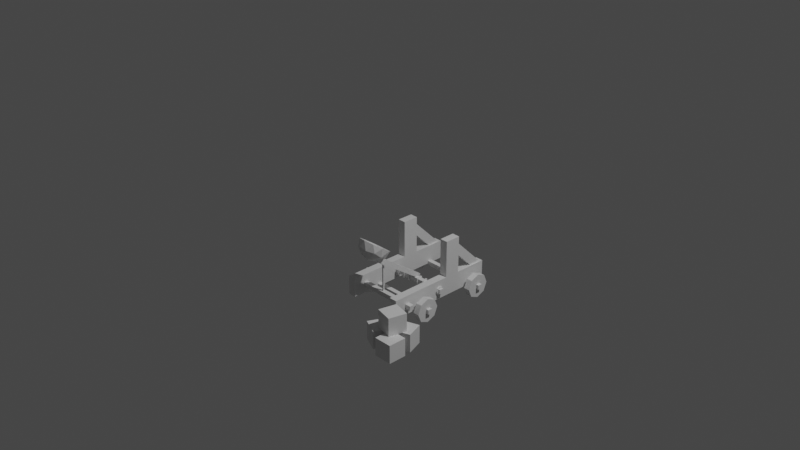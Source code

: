 # Source: SK_Catapult.blend  (saved by Blender 2.90.8; exported with 4.5.12 LTS)
import bpy
from mathutils import Matrix  # noqa: F401  (used for matrix-valued properties, if any)

bpy.ops.wm.read_factory_settings(use_empty=True)
scene = bpy.context.scene
scene.name = 'Scene'

# ---- collections
col_collection = bpy.data.collections.new('Collection'); scene.collection.children.link(col_collection)

# ---- materials (node trees are filled in below, after node groups)
mat_material = bpy.data.materials.new('Material')
mat_material.alpha_threshold = 0.0
mat_material.use_transparent_shadow = False
mat_material.line_color = (0.0, 0.0, 0.0, 1.0)

# ---- material node trees
mat_material.use_nodes = True; mat_material.node_tree.nodes.clear()
_N = mat_material.node_tree.nodes; _L = mat_material.node_tree.links
n0 = _N.new('ShaderNodeOutputMaterial'); n0.name = 'Material Output'; n0.location = (300, 300)
n1 = _N.new('ShaderNodeBsdfPrincipled'); n1.name = 'Principled BSDF'; n1.location = (10, 300)
n1.distribution = 'GGX'
n1.subsurface_method = 'BURLEY'
n1.inputs[2].default_value = 0.4
n1.inputs[3].default_value = 1.45
n1.inputs[27].default_value = (0.0, 0.0, 0.0, 1.0)
n1.inputs[28].default_value = 1.0
_L.new(n1.outputs[0], n0.inputs[0])
n0.is_active_output = True

# ---- world
world_world = bpy.data.worlds.new('World'); scene.world = world_world
world_world.use_nodes = True; world_world.node_tree.nodes.clear()
_N = world_world.node_tree.nodes; _L = world_world.node_tree.links
n0 = _N.new('ShaderNodeOutputWorld'); n0.name = 'World Output'; n0.location = (300, 300)
n1 = _N.new('ShaderNodeBackground'); n1.name = 'Background'; n1.location = (10, 300)
n1.inputs[0].default_value = (0.05088, 0.05088, 0.05088, 1.0)
_L.new(n1.outputs[0], n0.inputs[0])
n0.is_active_output = True
world_world.color = (0.05088, 0.05088, 0.05088)
world_world.use_sun_shadow = False
world_world.sun_shadow_jitter_overblur = 0.0

# ---- cameras
cam_camera = bpy.data.cameras.new('Camera')
cam_camera.clip_end = 100.0
cam_camera.ortho_scale = 7.314

# ---- lights
light_light = bpy.data.lights.new('Light', 'POINT')
light_light.transmission_factor = 0.0
light_light.energy = 1000.0
light_light.shadow_soft_size = 0.1
light_light.shadow_maximum_resolution = 0.006
light_light.use_absolute_resolution = True

# ---- meshes
me_cube = bpy.data.meshes.new('Cube')
me_cube.from_pydata([(0.3571, 0.8801, -0.8738), (0.3571, -0.3803, -0.6618), (0.2674, 0.8801, -0.6618), (0.2674, 0.8801, -0.8738), (0.2674, -0.3803, -0.8738), (0.2674, 0.3324, -0.8738), (0.3571, 0.3324, -0.6618), (0.2674, 0.3324, -0.6618), (0.3571, 0.3324, -0.8738), (0.3571, 0.5101, -0.2482), (0.3571, 0.3324, -0.2482), (0.2674, 0.5101, -0.2482), (0.3383, 0.4764, -0.4282), (0.3383, 0.4799, -0.2962), (0.3383, 0.8703, -0.6828), (0.4627, 0.09955, -0.8661), (0.4627, 0.06009, -0.9613), (0.4627, -0.1304, -0.9613), (0.3935, -0.1699, -0.8661), (0.4627, -0.1699, -0.8661), (0.4627, -0.1304, -0.7708), (0.4627, -0.03515, -0.7314), (0.3935, 0.06009, -0.7708), (0.4627, 0.06009, -0.7708), (0.4627, 0.8414, -0.8661), (0.4627, 0.8019, -0.9613), (0.3935, 0.7067, -1.001), (0.3935, 0.6114, -0.9613), (0.4627, 0.6114, -0.9613), (0.3935, 0.6114, -0.7708), (0.4627, 0.8019, -0.7708), (-0.3571, 0.8801, -0.6618), (-0.3571, 0.8801, -0.8738), (-0.3571, -0.3803, -0.6618), (-0.3571, -0.3803, -0.8738), (-0.2674, 0.8801, -0.6618), (-0.2674, -0.3803, -0.8738), (-0.2674, 0.5101, -0.8738), (-0.3571, 0.3324, -0.6618), (-0.2674, 0.3324, -0.6618), (-0.3571, 0.5101, -0.8738), (-0.3571, 0.5101, -0.2482), (-0.2674, 0.3324, -0.2482), (-0.2875, 0.7342, -0.6835), (-0.3383, 0.4764, -0.4282), (-0.3383, 0.4799, -0.2962), (-0.3935, 0.09955, -0.8661), (-0.3935, 0.06009, -0.9613), (-0.4627, 0.06009, -0.9613), (-0.3935, -0.03515, -1.001), (-0.4627, -0.03515, -1.001), (-0.4627, -0.1304, -0.9613), (-0.3935, -0.1699, -0.8661), (-0.4627, -0.1699, -0.8661), (-0.4627, -0.03515, -0.7314), (-0.3935, 0.8414, -0.8661), (-0.3935, 0.8019, -0.9613), (-0.3935, 0.7067, -1.001), (-0.4627, 0.7067, -1.001), (-0.3935, 0.572, -0.8661), (-0.4627, 0.572, -0.8661), (-0.4627, 0.7067, -0.7314), (-0.4627, 0.8019, -0.7708), (-0.4947, -0.05816, -0.8917), (-0.4947, -0.05816, -0.8408), (-0.4947, -0.007243, -0.8408), (0.4947, -0.05816, -0.8408), (-0.4947, 0.6828, -0.8917), (0.4947, 0.6828, -0.8917), (-0.3975, 0.203, -0.7482), (-0.3975, 0.2539, -0.7991), (0.3975, 0.2539, -0.7991), (0.3518, 0.2743, -0.7728), (0.3752, 0.2743, -0.7728), (0.3518, 0.2609, -0.805), (0.3752, 0.2609, -0.805), (0.3518, 0.2288, -0.8183), (0.3752, 0.2288, -0.8183), (0.3518, 0.1967, -0.805), (0.3752, 0.1967, -0.805), (0.3518, 0.1834, -0.7728), (0.3752, 0.1834, -0.7728), (0.3518, 0.1967, -0.7407), (0.3752, 0.1967, -0.7407), (0.3518, 0.2288, -0.7274), (0.3752, 0.2288, -0.7274), (0.3518, 0.2609, -0.7407), (0.3752, 0.2609, -0.7407), (-0.2674, 0.8801, -0.8738), (-0.2674, -0.3803, -0.6618), (-0.2674, 0.3324, -0.8738), (-0.3571, 0.5101, -0.6618), (-0.2674, 0.5101, -0.6618), (-0.3571, 0.3324, -0.8738), (-0.3571, 0.3324, -0.2482), (-0.2674, 0.5101, -0.2482), (-0.2875, 0.4764, -0.4282), (-0.2875, 0.4799, -0.2962), (-0.2875, 0.8703, -0.6828), (-0.3383, 0.7342, -0.6835), (-0.3383, 0.8703, -0.6828), (-0.4627, 0.09955, -0.8661), (-0.3935, -0.1304, -0.9613), (-0.3935, -0.1304, -0.7708), (-0.4627, -0.1304, -0.7708), (-0.3935, -0.03515, -0.7314), (-0.3935, 0.06009, -0.7708), (-0.4627, 0.06009, -0.7708), (-0.4627, 0.8414, -0.8661), (-0.4627, 0.8019, -0.9613), (-0.3935, 0.6114, -0.9613), (-0.4627, 0.6114, -0.9613), (-0.3935, 0.6114, -0.7708), (-0.4627, 0.6114, -0.7708), (-0.3935, 0.7067, -0.7314), (-0.3935, 0.8019, -0.7708), (0.3571, 0.8801, -0.6618), (0.3571, -0.3803, -0.8738), (0.2674, -0.3803, -0.6618), (0.2674, 0.5101, -0.8738), (0.3571, 0.5101, -0.6618), (0.2674, 0.5101, -0.6618), (0.3571, 0.5101, -0.8738), (0.2674, 0.3324, -0.2482), (0.2875, 0.4764, -0.4282), (0.2875, 0.4799, -0.2962), (0.2875, 0.7342, -0.6835), (0.2875, 0.8703, -0.6828), (0.3383, 0.7342, -0.6835), (0.3935, 0.09955, -0.8661), (0.3935, 0.06009, -0.9613), (0.3935, -0.03515, -1.001), (0.4627, -0.03515, -1.001), (0.3935, -0.1304, -0.9613), (0.3935, -0.1304, -0.7708), (0.3935, -0.03515, -0.7314), (0.3935, 0.8414, -0.8661), (0.3935, 0.8019, -0.9613), (0.4627, 0.7067, -1.001), (0.3935, 0.572, -0.8661), (0.4627, 0.572, -0.8661), (0.4627, 0.6114, -0.7708), (0.3935, 0.7067, -0.7314), (0.4627, 0.7067, -0.7314), (0.3935, 0.8019, -0.7708), (0.4947, -0.05816, -0.8917), (0.4947, -0.007243, -0.8917), (0.4947, -0.007243, -0.8408), (-0.4947, -0.007243, -0.8917), (0.4947, 0.6828, -0.8408), (0.4947, 0.7337, -0.8917), (0.4947, 0.7337, -0.8408), (-0.4947, 0.6828, -0.8408), (-0.4947, 0.7337, -0.8917), (-0.4947, 0.7337, -0.8408), (0.3975, 0.203, -0.7991), (0.3975, 0.203, -0.7482), (0.3975, 0.2539, -0.7482), (-0.3975, 0.203, -0.7991), (-0.3975, 0.2539, -0.7482), (-0.3519, 0.2743, -0.7728), (-0.3752, 0.2743, -0.7728), (-0.3519, 0.2609, -0.805), (-0.3752, 0.2609, -0.805), (-0.3519, 0.2288, -0.8183), (-0.3752, 0.2288, -0.8183), (-0.3519, 0.1967, -0.805), (-0.3752, 0.1967, -0.805), (-0.3519, 0.1834, -0.7728), (-0.3752, 0.1834, -0.7728), (-0.3519, 0.1967, -0.7407), (-0.3752, 0.1967, -0.7407), (-0.3519, 0.2288, -0.7274), (-0.3752, 0.2288, -0.7274), (-0.3519, 0.2609, -0.7407), (-0.3752, 0.2609, -0.7407), (0.02546, -0.3947, -0.3228), (-0.02546, -0.3076, -0.3213), (-0.02546, 0.2873, -0.7344), (-0.02546, 0.2583, -0.7762), (0.02546, 0.2583, -0.7762), (0.02546, 0.2873, -0.7344), (-0.02546, -0.3947, -0.3228), (0.02546, -0.3076, -0.3213), (-0.02546, -0.1655, -0.42), (-0.02546, -0.2273, -0.3771), (0.02546, -0.1655, -0.42), (0.02546, -0.2273, -0.3771), (-0.02546, -0.1945, -0.4618), (-0.02546, -0.2563, -0.4189), (0.02546, -0.1945, -0.4618), (0.02546, -0.2563, -0.4189), (-4.335e-07, -0.4303, -0.3186), (0.1235, -0.4504, -0.19), (-0.04717, -0.496, -0.1584), (-0.1527, -0.3766, -0.241), (-0.04717, -0.2572, -0.3237), (0.1235, -0.3028, -0.2921), (-0.02773, -0.486, -0.2491), (0.07259, -0.4592, -0.2676), (0.04486, -0.4978, -0.1735), (0.1452, -0.3842, -0.252), (0.07259, -0.3724, -0.3277), (-0.08973, -0.4158, -0.2976), (-0.1175, -0.4544, -0.2035), (-0.02773, -0.3456, -0.3462), (-0.1175, -0.3141, -0.3006), (0.04486, -0.2707, -0.3306), (0.1623, -0.3765, -0.1483), (0.1623, -0.2898, -0.2083), (-4.335e-07, -0.4735, -0.08112), (0.1003, -0.4467, -0.09968), (-0.1623, -0.3765, -0.1483), (-0.1003, -0.4467, -0.09968), (-0.1003, -0.2196, -0.2569), (-0.1623, -0.2898, -0.2083), (0.1003, -0.2196, -0.2569), (-4.335e-07, -0.1928, -0.2754), (-4.335e-07, -0.4042, -0.2809), (0.09035, -0.4189, -0.1868), (-0.03451, -0.4523, -0.1637), (-0.1117, -0.3649, -0.2242), (-0.03451, -0.2776, -0.2846), (0.09035, -0.311, -0.2615), (-0.02028, -0.4449, -0.2301), (0.0531, -0.4253, -0.2436), (0.03282, -0.4536, -0.1747), (0.1062, -0.3705, -0.2322), (0.0531, -0.3619, -0.2876), (-0.06564, -0.3936, -0.2656), (-0.08593, -0.4218, -0.1967), (-0.02028, -0.3423, -0.3011), (-0.08593, -0.3192, -0.2678), (0.03282, -0.2875, -0.2897), (0.1187, -0.3649, -0.1563), (0.1187, -0.3014, -0.2002), (-4.335e-07, -0.4358, -0.1072), (0.07339, -0.4162, -0.1208), (-0.1187, -0.3649, -0.1563), (-0.07339, -0.4162, -0.1208), (-0.07339, -0.2501, -0.2358), (-0.1187, -0.3014, -0.2002), (0.07339, -0.2501, -0.2358), (-4.335e-07, -0.2305, -0.2493), (-0.03005, -0.163, -0.4163), (-0.03005, -0.2248, -0.3736), (0.03005, -0.163, -0.4163), (0.03005, -0.2248, -0.3736), (-0.03005, -0.1973, -0.4656), (-0.03005, -0.2591, -0.4229), (0.03005, -0.1973, -0.4656), (0.03005, -0.2591, -0.4229), (0.2286, 0.2539, -0.7991), (0.2087, 0.2539, -0.7991), (0.1491, 0.2539, -0.7991), (0.1292, 0.2539, -0.7991), (0.06956, 0.2539, -0.7991), (0.04968, 0.2539, -0.7991), (-0.04969, 0.2539, -0.7991), (-0.06956, 0.2539, -0.7991), (-0.1292, 0.2539, -0.7991), (-0.1491, 0.2539, -0.7991), (-0.2087, 0.2539, -0.7991), (-0.2286, 0.2539, -0.7991), (0.2286, 0.2539, -0.7482), (0.2087, 0.2539, -0.7482), (0.1491, 0.2539, -0.7482), (0.1292, 0.2539, -0.7482), (0.06956, 0.2539, -0.7482), (0.04968, 0.2539, -0.7482), (-0.04969, 0.2539, -0.7482), (-0.06956, 0.2539, -0.7482), (-0.1292, 0.2539, -0.7482), (-0.1491, 0.2539, -0.7482), (-0.2087, 0.2539, -0.7482), (-0.2286, 0.2539, -0.7482), (0.2286, 0.203, -0.7991), (0.2087, 0.203, -0.7991), (0.1491, 0.203, -0.7991), (0.1292, 0.203, -0.7991), (0.06956, 0.203, -0.7991), (0.04968, 0.203, -0.7991), (-0.04969, 0.203, -0.7991), (-0.06956, 0.203, -0.7991), (-0.1292, 0.203, -0.7991), (-0.1491, 0.203, -0.7991), (-0.2087, 0.203, -0.7991), (-0.2286, 0.203, -0.7991), (0.2286, 0.203, -0.7482), (0.2087, 0.203, -0.7482), (0.1491, 0.203, -0.7482), (0.1292, 0.203, -0.7482), (0.06956, 0.203, -0.7482), (0.04968, 0.203, -0.7482), (-0.04969, 0.203, -0.7482), (-0.06956, 0.203, -0.7482), (-0.1292, 0.203, -0.7482), (-0.1491, 0.203, -0.7482), (-0.2087, 0.203, -0.7482), (-0.2286, 0.203, -0.7482), (0.2286, 0.264, -0.8093), (0.2087, 0.264, -0.8093), (0.1491, 0.264, -0.8093), (0.1292, 0.264, -0.8093), (0.06956, 0.264, -0.8093), (0.04968, 0.264, -0.8093), (-0.04969, 0.264, -0.8093), (-0.06956, 0.264, -0.8093), (-0.1292, 0.264, -0.8093), (-0.1491, 0.264, -0.8093), (-0.2087, 0.264, -0.8093), (-0.2286, 0.264, -0.8093), (0.2286, 0.264, -0.7381), (0.2087, 0.264, -0.7381), (0.1491, 0.264, -0.7381), (0.1292, 0.264, -0.7381), (0.06956, 0.264, -0.7381), (0.04968, 0.264, -0.7381), (-0.04969, 0.264, -0.7381), (-0.06956, 0.264, -0.7381), (-0.1292, 0.264, -0.7381), (-0.1491, 0.264, -0.7381), (-0.2087, 0.264, -0.7381), (-0.2286, 0.264, -0.7381), (0.2286, 0.1928, -0.8093), (0.2087, 0.1928, -0.8093), (0.1491, 0.1928, -0.8093), (0.1292, 0.1928, -0.8093), (0.06956, 0.1928, -0.8093), (0.04968, 0.1928, -0.8093), (-0.04969, 0.1928, -0.8093), (-0.06956, 0.1928, -0.8093), (-0.1292, 0.1928, -0.8093), (-0.1491, 0.1928, -0.8093), (-0.2087, 0.1928, -0.8093), (-0.2286, 0.1928, -0.8093), (0.2286, 0.1928, -0.7381), (0.2087, 0.1928, -0.7381), (0.1491, 0.1928, -0.7381), (0.1292, 0.1928, -0.7381), (0.06956, 0.1928, -0.7381), (0.04968, 0.1928, -0.7381), (-0.04969, 0.1928, -0.7381), (-0.06956, 0.1928, -0.7381), (-0.1292, 0.1928, -0.7381), (-0.1491, 0.1928, -0.7381), (-0.2087, 0.1928, -0.7381), (-0.2286, 0.1928, -0.7381), (-0.4225, -0.2492, -0.8012), (-0.4225, -0.2492, -0.7503), (-0.4225, -0.1983, -0.7503), (0.4225, -0.2492, -0.7503), (0.4225, -0.2492, -0.8012), (0.4225, -0.1983, -0.8012), (0.4225, -0.1983, -0.7503), (-0.4225, -0.1983, -0.8012), (-0.007948, -0.2317, -0.4272), (0.007947, -0.2317, -0.4272), (0.007947, -0.2158, -0.4272), (0.007947, -0.2317, -0.7649), (-0.007948, -0.2317, -0.7649), (-0.007948, -0.2158, -0.7649), (0.007947, -0.2158, -0.7649), (-0.007948, -0.2158, -0.4272), (0.5594, -0.8433, -0.9998), (0.5594, -0.8431, -0.7961), (0.5594, -0.6396, -1.0), (0.5594, -0.6394, -0.7963), (0.7631, -0.8433, -0.9998), (0.7631, -0.8431, -0.7961), (0.7631, -0.6396, -1.0), (0.7631, -0.6394, -0.7963), (0.5609, -0.63, -0.9998), (0.5608, -0.6298, -0.7961), (0.4946, -0.4374, -1.0), (0.4945, -0.4372, -0.7963), (0.7535, -0.5637, -0.9998), (0.7534, -0.5635, -0.7961), (0.6872, -0.3711, -1.0), (0.6871, -0.3709, -0.7963), (0.4576, -0.7849, -0.9998), (0.4574, -0.7848, -0.7961), (0.2735, -0.6977, -1.0), (0.2733, -0.6976, -0.7963), (0.5448, -0.6008, -0.9998), (0.5446, -0.6007, -0.7961), (0.3607, -0.5136, -1.0), (0.3605, -0.5135, -0.7963), (0.439, -0.6932, -0.7961), (0.439, -0.693, -0.5923), (0.4868, -0.4952, -0.7963), (0.4869, -0.495, -0.5926), (0.637, -0.741, -0.7961), (0.637, -0.7408, -0.5923), (0.6848, -0.543, -0.7963), (0.6849, -0.5428, -0.5926)], [], [(6, 7, 118, 1), (117, 1, 118, 4), (119, 121, 2, 3), (5, 8, 117, 4), (8, 6, 1, 117), (3, 2, 116, 0), (0, 116, 120, 122), (122, 120, 6, 8), (3, 0, 122, 119), (119, 122, 8, 5), (4, 118, 7, 5), (5, 7, 121, 119), (116, 2, 121, 120), (7, 6, 10, 123), (9, 11, 123, 10), (121, 7, 123, 11), (6, 120, 9, 10), (120, 121, 11, 9), (126, 127, 14, 128), (128, 14, 13, 12), (12, 13, 125, 124), (126, 128, 12, 124), (14, 127, 125, 13), (129, 15, 16, 130), (130, 16, 132, 131), (131, 132, 17, 133), (133, 17, 19, 18), (18, 19, 20, 134), (134, 20, 21, 135), (16, 15, 23, 21, 20, 19, 17, 132), (135, 21, 23, 22), (22, 23, 15, 129), (129, 130, 131, 133, 18, 134, 135, 22), (136, 24, 25, 137), (137, 25, 138, 26), (26, 138, 28, 27), (27, 28, 140, 139), (139, 140, 141, 29), (29, 141, 143, 142), (25, 24, 30, 143, 141, 140, 28, 138), (142, 143, 30, 144), (144, 30, 24, 136), (136, 137, 26, 27, 139, 29, 142, 144), (38, 33, 89, 39), (34, 36, 89, 33), (37, 88, 35, 92), (90, 36, 34, 93), (93, 34, 33, 38), (88, 32, 31, 35), (32, 40, 91, 31), (40, 93, 38, 91), (88, 37, 40, 32), (37, 90, 93, 40), (36, 90, 39, 89), (90, 37, 92, 39), (31, 91, 92, 35), (39, 42, 94, 38), (41, 94, 42, 95), (92, 95, 42, 39), (38, 94, 41, 91), (91, 41, 95, 92), (96, 43, 98, 97), (43, 99, 100, 98), (99, 44, 45, 100), (44, 96, 97, 45), (43, 96, 44, 99), (100, 45, 97, 98), (46, 47, 48, 101), (47, 49, 50, 48), (49, 102, 51, 50), (102, 52, 53, 51), (52, 103, 104, 53), (103, 105, 54, 104), (48, 50, 51, 53, 104, 54, 107, 101), (105, 106, 107, 54), (106, 46, 101, 107), (46, 106, 105, 103, 52, 102, 49, 47), (55, 56, 109, 108), (56, 57, 58, 109), (57, 110, 111, 58), (110, 59, 60, 111), (59, 112, 113, 60), (112, 114, 61, 113), (109, 58, 111, 60, 113, 61, 62, 108), (114, 115, 62, 61), (115, 55, 108, 62), (55, 115, 114, 112, 59, 110, 57, 56), (63, 64, 65, 148), (148, 65, 147, 146), (146, 147, 66, 145), (145, 66, 64, 63), (148, 146, 145, 63), (147, 65, 64, 66), (67, 152, 154, 153), (150, 151, 149, 68), (68, 149, 152, 67), (153, 150, 68, 67), (158, 69, 159, 70), (71, 157, 156, 155), (69, 299, 275, 159), (72, 73, 75, 74), (74, 75, 77, 76), (76, 77, 79, 78), (78, 79, 81, 80), (80, 81, 83, 82), (82, 83, 85, 84), (75, 73, 87, 85, 83, 81, 79, 77), (84, 85, 87, 86), (86, 87, 73, 72), (72, 74, 76, 78, 80, 82, 84, 86), (124, 125, 127, 126), (150, 153, 154, 151), (154, 152, 149, 151), (160, 162, 163, 161), (162, 164, 165, 163), (164, 166, 167, 165), (166, 168, 169, 167), (168, 170, 171, 169), (170, 172, 173, 171), (163, 165, 167, 169, 171, 173, 175, 161), (172, 174, 175, 173), (174, 160, 161, 175), (160, 174, 172, 170, 168, 166, 164, 162), (182, 176, 183, 177), (184, 186, 181, 178), (178, 181, 180, 179), (189, 191, 176, 182), (184, 178, 179, 188), (187, 183, 176, 191), (181, 186, 190, 180), (177, 185, 189, 182), (179, 180, 190, 188), (187, 191, 251, 247), (177, 183, 187, 185), (184, 188, 248, 244), (191, 189, 249, 251), (186, 184, 244, 246), (192, 199, 198), (193, 199, 201), (192, 198, 203), (192, 203, 205), (192, 205, 202), (193, 201, 208), (194, 200, 210), (195, 204, 212), (196, 206, 214), (197, 207, 216), (193, 208, 211), (194, 210, 213), (195, 212, 215), (196, 214, 217), (197, 216, 209), (216, 207, 217), (207, 196, 217), (214, 206, 215), (206, 195, 215), (212, 204, 213), (204, 194, 213), (210, 200, 211), (200, 193, 211), (208, 201, 209), (201, 197, 209), (202, 207, 197), (202, 205, 207), (205, 196, 207), (205, 206, 196), (205, 203, 206), (203, 195, 206), (203, 204, 195), (203, 198, 204), (198, 194, 204), (201, 202, 197), (201, 199, 202), (199, 192, 202), (198, 200, 194), (198, 199, 200), (199, 193, 200), (218, 224, 225), (219, 227, 225), (218, 229, 224), (218, 231, 229), (218, 228, 231), (219, 234, 227), (220, 236, 226), (221, 238, 230), (222, 240, 232), (223, 242, 233), (219, 237, 234), (220, 239, 236), (221, 241, 238), (222, 243, 240), (223, 235, 242), (242, 243, 233), (233, 243, 222), (240, 241, 232), (232, 241, 221), (238, 239, 230), (230, 239, 220), (236, 237, 226), (226, 237, 219), (234, 235, 227), (227, 235, 223), (228, 223, 233), (228, 233, 231), (231, 233, 222), (231, 222, 232), (231, 232, 229), (229, 232, 221), (229, 221, 230), (229, 230, 224), (224, 230, 220), (227, 223, 228), (227, 228, 225), (225, 228, 218), (224, 220, 226), (224, 226, 225), (225, 226, 219), (211, 237, 236, 210), (208, 234, 237, 211), (209, 235, 234, 208), (216, 242, 235, 209), (217, 243, 242, 216), (214, 240, 243, 217), (215, 241, 240, 214), (212, 238, 241, 215), (213, 239, 238, 212), (210, 236, 239, 213), (246, 244, 245, 247), (247, 251, 250, 246), (248, 250, 251, 249), (249, 245, 244, 248), (185, 187, 247, 245), (188, 190, 250, 248), (189, 185, 245, 249), (190, 186, 246, 250), (281, 257, 305, 329), (265, 266, 290, 289), (255, 267, 315, 303), (267, 268, 292, 291), (289, 277, 325, 337), (275, 299, 347, 323), (271, 272, 296, 295), (268, 256, 304, 316), (273, 274, 298, 297), (276, 288, 336, 324), (298, 274, 322, 346), (262, 261, 285, 286), (258, 282, 330, 306), (260, 259, 283, 284), (257, 269, 317, 305), (273, 297, 345, 321), (256, 255, 279, 280), (299, 287, 335, 347), (254, 253, 277, 278), (283, 259, 307, 331), (71, 252, 264, 157), (155, 156, 288, 276), (155, 276, 252, 71), (156, 157, 264, 288), (296, 272, 320, 344), (277, 289, 290, 278), (286, 298, 346, 334), (279, 291, 292, 280), (260, 284, 332, 308), (282, 281, 293, 294), (281, 282, 258, 257), (270, 258, 306, 318), (283, 295, 296, 284), (271, 295, 343, 319), (285, 297, 298, 286), (297, 285, 333, 345), (70, 159, 275, 263), (158, 70, 263, 287), (158, 287, 299, 69), (285, 261, 309, 333), (262, 274, 273, 261), (259, 271, 319, 307), (260, 272, 271, 259), (294, 270, 318, 342), (284, 296, 344, 332), (256, 268, 267, 255), (262, 286, 334, 310), (254, 266, 265, 253), (272, 260, 308, 320), (312, 313, 337, 336), (314, 315, 339, 338), (316, 317, 341, 340), (318, 319, 343, 342), (320, 321, 345, 344), (322, 323, 347, 346), (311, 310, 334, 335), (309, 308, 332, 333), (307, 306, 330, 331), (305, 304, 328, 329), (303, 302, 326, 327), (301, 300, 324, 325), (324, 336, 337, 325), (326, 338, 339, 327), (328, 340, 341, 329), (330, 342, 343, 331), (332, 344, 345, 333), (334, 346, 347, 335), (311, 323, 322, 310), (309, 321, 320, 308), (307, 319, 318, 306), (305, 317, 316, 304), (303, 315, 314, 302), (301, 313, 312, 300), (278, 290, 338, 326), (266, 254, 302, 314), (288, 264, 312, 336), (256, 280, 328, 304), (291, 279, 327, 339), (253, 265, 313, 301), (265, 289, 337, 313), (279, 255, 303, 327), (280, 292, 340, 328), (264, 252, 300, 312), (290, 266, 314, 338), (254, 278, 326, 302), (293, 281, 329, 341), (267, 291, 339, 315), (277, 253, 301, 325), (263, 275, 323, 311), (292, 268, 316, 340), (252, 276, 324, 300), (274, 262, 310, 322), (282, 294, 342, 330), (269, 293, 341, 317), (261, 273, 321, 309), (287, 263, 311, 335), (295, 283, 331, 343), (293, 269, 270, 294), (258, 270, 269, 257), (348, 349, 350, 355), (355, 350, 354, 353), (353, 354, 351, 352), (352, 351, 349, 348), (355, 353, 352, 348), (354, 350, 349, 351), (356, 357, 358, 363), (363, 358, 362, 361), (361, 362, 359, 360), (360, 359, 357, 356), (363, 361, 360, 356), (362, 358, 357, 359), (364, 365, 367, 366), (366, 367, 371, 370), (370, 371, 369, 368), (368, 369, 365, 364), (366, 370, 368, 364), (371, 367, 365, 369), (372, 373, 375, 374), (374, 375, 379, 378), (378, 379, 377, 376), (376, 377, 373, 372), (374, 378, 376, 372), (379, 375, 373, 377), (380, 381, 383, 382), (382, 383, 387, 386), (386, 387, 385, 384), (384, 385, 381, 380), (382, 386, 384, 380), (387, 383, 381, 385), (388, 389, 391, 390), (390, 391, 395, 394), (390, 394, 392, 388), (394, 395, 393, 392), (395, 391, 389, 393), (392, 393, 389, 388)])
_uv = me_cube.uv_layers.new(name='UVMap')
_uv.uv.foreach_set('vector', [0.2692, 0.7789, 0.391, 0.7789, 0.391, 0.8438, 0.2692, 0.8438, 0.1473, 0.8438, 0.2692, 0.8438, 0.2692, 0.9656, 0.1473, 0.9656, 0.1473, 0.5837, 0.2692, 0.5837, 0.2692, 0.6001, 0.1473, 0.6001, 0.02548, 0.7789, 0.1473, 0.7789, 0.1473, 0.8438, 0.02548, 0.8438, 0.1473, 0.7789, 0.2692, 0.7789, 0.2692, 0.8438, 0.1473, 0.8438, 0.1473, 0.6001, 0.2692, 0.6001, 0.2692, 0.7219, 0.1473, 0.7219, 0.1473, 0.7219, 0.2692, 0.7219, 0.2692, 0.7383, 0.1473, 0.7383, 0.1473, 0.7383, 0.2692, 0.7383, 0.2692, 0.7789, 0.1473, 0.7789, 0.02548, 0.7219, 0.1473, 0.7219, 0.1473, 0.7383, 0.02548, 0.7383, 0.02548, 0.7383, 0.1473, 0.7383, 0.1473, 0.7789, 0.02548, 0.7789, 0.1473, 0.4782, 0.2692, 0.4782, 0.2692, 0.5431, 0.1473, 0.5431, 0.1473, 0.5431, 0.2692, 0.5431, 0.2692, 0.5837, 0.1473, 0.5837, 0.2692, 0.7219, 0.391, 0.7219, 0.391, 0.7383, 0.2692, 0.7383, 0.391, 0.7789, 0.2692, 0.7789, 0.2692, 0.7789, 0.391, 0.7789, 0.2692, 0.7383, 0.391, 0.7383, 0.391, 0.7789, 0.2692, 0.7789, 0.2692, 0.5837, 0.2692, 0.5431, 0.2692, 0.5431, 0.2692, 0.5837, 0.2692, 0.7789, 0.2692, 0.7383, 0.2692, 0.7383, 0.2692, 0.7789, 0.2692, 0.7383, 0.391, 0.7383, 0.391, 0.7383, 0.2692, 0.7383, 0.1473, 0.5787, 0.2692, 0.6001, 0.2692, 0.7219, 0.1473, 0.7433, 0.1473, 0.7433, 0.2692, 0.7219, 0.2692, 0.8438, 0.1473, 0.8237, 0.1473, 0.8237, 0.2692, 0.8438, 0.2692, 0.9656, 0.1473, 0.9656, 0.02548, 0.7433, 0.1473, 0.7433, 0.1473, 0.8237, 0.02548, 0.8237, 0.2692, 0.7219, 0.391, 0.7219, 0.391, 0.8438, 0.2692, 0.8438, 0.8245, 0.9114, 0.7936, 0.9114, 0.7936, 0.8655, 0.8245, 0.8655, 0.8245, 0.8655, 0.8027, 0.8436, 0.8351, 0.8112, 0.8569, 0.833, 0.8569, 0.833, 0.8569, 0.8022, 0.9028, 0.8022, 0.9028, 0.833, 0.9028, 0.833, 0.9246, 0.8112, 0.9571, 0.8436, 0.9353, 0.8655, 0.9353, 0.8655, 0.9661, 0.8655, 0.9661, 0.9114, 0.9353, 0.9114, 0.9353, 0.9114, 0.9571, 0.9332, 0.9246, 0.9656, 0.9028, 0.9438, 0.8245, 0.7697, 0.8245, 0.7238, 0.8569, 0.6914, 0.9028, 0.6914, 0.9353, 0.7238, 0.9353, 0.7697, 0.9028, 0.8022, 0.8569, 0.8022, 0.9028, 0.9438, 0.9028, 0.9746, 0.8569, 0.9746, 0.8569, 0.9438, 0.8569, 0.9438, 0.8351, 0.9656, 0.8027, 0.9332, 0.8245, 0.9114, 0.8245, 0.9114, 0.8245, 0.8655, 0.8569, 0.833, 0.9028, 0.833, 0.9353, 0.8655, 0.9353, 0.9114, 0.9028, 0.9438, 0.8569, 0.9438, 0.8245, 0.9114, 0.7936, 0.9114, 0.7936, 0.8655, 0.8245, 0.8655, 0.8245, 0.8655, 0.8027, 0.8436, 0.8351, 0.8112, 0.8569, 0.833, 0.8569, 0.833, 0.8569, 0.8022, 0.9028, 0.8022, 0.9028, 0.833, 0.9028, 0.833, 0.9246, 0.8112, 0.9571, 0.8436, 0.9353, 0.8655, 0.9353, 0.8655, 0.9661, 0.8655, 0.9661, 0.9114, 0.9353, 0.9114, 0.9353, 0.9114, 0.9571, 0.9332, 0.9246, 0.9656, 0.9028, 0.9438, 0.8245, 0.7697, 0.8245, 0.7238, 0.8569, 0.6914, 0.9028, 0.6914, 0.9353, 0.7238, 0.9353, 0.7697, 0.9028, 0.8022, 0.8569, 0.8022, 0.9028, 0.9438, 0.9028, 0.9746, 0.8569, 0.9746, 0.8569, 0.9438, 0.8569, 0.9438, 0.8351, 0.9656, 0.8027, 0.9332, 0.8245, 0.9114, 0.8245, 0.9114, 0.8245, 0.8655, 0.8569, 0.833, 0.9028, 0.833, 0.9353, 0.8655, 0.9353, 0.9114, 0.9028, 0.9438, 0.8569, 0.9438, 0.2692, 0.7789, 0.2692, 0.8438, 0.391, 0.8438, 0.391, 0.7789, 0.1473, 0.8438, 0.1473, 0.9656, 0.2692, 0.9656, 0.2692, 0.8438, 0.1473, 0.5837, 0.1473, 0.6001, 0.2692, 0.6001, 0.2692, 0.5837, 0.02548, 0.7789, 0.02548, 0.8438, 0.1473, 0.8438, 0.1473, 0.7789, 0.1473, 0.7789, 0.1473, 0.8438, 0.2692, 0.8438, 0.2692, 0.7789, 0.1473, 0.6001, 0.1473, 0.7219, 0.2692, 0.7219, 0.2692, 0.6001, 0.1473, 0.7219, 0.1473, 0.7383, 0.2692, 0.7383, 0.2692, 0.7219, 0.1473, 0.7383, 0.1473, 0.7789, 0.2692, 0.7789, 0.2692, 0.7383, 0.02548, 0.7219, 0.02548, 0.7383, 0.1473, 0.7383, 0.1473, 0.7219, 0.02548, 0.7383, 0.02548, 0.7789, 0.1473, 0.7789, 0.1473, 0.7383, 0.1473, 0.4782, 0.1473, 0.5431, 0.2692, 0.5431, 0.2692, 0.4782, 0.1473, 0.5431, 0.1473, 0.5837, 0.2692, 0.5837, 0.2692, 0.5431, 0.2692, 0.7219, 0.2692, 0.7383, 0.391, 0.7383, 0.391, 0.7219, 0.391, 0.7789, 0.391, 0.7789, 0.2692, 0.7789, 0.2692, 0.7789, 0.2692, 0.7383, 0.2692, 0.7789, 0.391, 0.7789, 0.391, 0.7383, 0.2692, 0.5837, 0.2692, 0.5837, 0.2692, 0.5431, 0.2692, 0.5431, 0.2692, 0.7789, 0.2692, 0.7789, 0.2692, 0.7383, 0.2692, 0.7383, 0.2692, 0.7383, 0.2692, 0.7383, 0.391, 0.7383, 0.391, 0.7383, 0.1473, 0.4983, 0.1473, 0.5787, 0.2692, 0.6001, 0.2692, 0.4782, 0.1473, 0.5787, 0.1473, 0.7433, 0.2692, 0.7219, 0.2692, 0.6001, 0.1473, 0.7433, 0.1473, 0.8237, 0.2692, 0.8438, 0.2692, 0.7219, 0.1473, 0.8237, 0.1473, 0.9656, 0.2692, 0.9656, 0.2692, 0.8438, 0.02548, 0.7433, 0.02548, 0.8237, 0.1473, 0.8237, 0.1473, 0.7433, 0.2692, 0.7219, 0.2692, 0.8438, 0.391, 0.8438, 0.391, 0.7219, 0.9353, 0.9114, 0.9353, 0.8655, 0.9661, 0.8655, 0.9661, 0.9114, 0.9353, 0.8655, 0.9028, 0.833, 0.9246, 0.8112, 0.9571, 0.8436, 0.9028, 0.833, 0.8569, 0.833, 0.8569, 0.8022, 0.9028, 0.8022, 0.8569, 0.833, 0.8245, 0.8655, 0.8027, 0.8436, 0.8351, 0.8112, 0.8245, 0.8655, 0.8245, 0.9114, 0.7936, 0.9114, 0.7936, 0.8655, 0.8245, 0.9114, 0.8569, 0.9438, 0.8351, 0.9656, 0.8027, 0.9332, 0.9353, 0.7697, 0.9028, 0.8022, 0.8569, 0.8022, 0.8245, 0.7697, 0.8245, 0.7238, 0.8569, 0.6914, 0.9028, 0.6914, 0.9353, 0.7238, 0.8569, 0.9438, 0.9028, 0.9438, 0.9028, 0.9746, 0.8569, 0.9746, 0.9028, 0.9438, 0.9353, 0.9114, 0.9571, 0.9332, 0.9246, 0.9656, 0.9353, 0.9114, 0.9028, 0.9438, 0.8569, 0.9438, 0.8245, 0.9114, 0.8245, 0.8655, 0.8569, 0.833, 0.9028, 0.833, 0.9353, 0.8655, 0.9353, 0.9114, 0.9353, 0.8655, 0.9661, 0.8655, 0.9661, 0.9114, 0.9353, 0.8655, 0.9028, 0.833, 0.9246, 0.8112, 0.9571, 0.8436, 0.9028, 0.833, 0.8569, 0.833, 0.8569, 0.8022, 0.9028, 0.8022, 0.8569, 0.833, 0.8245, 0.8655, 0.8027, 0.8436, 0.8351, 0.8112, 0.8245, 0.8655, 0.8245, 0.9114, 0.7936, 0.9114, 0.7936, 0.8655, 0.8245, 0.9114, 0.8569, 0.9438, 0.8351, 0.9656, 0.8027, 0.9332, 0.9353, 0.7697, 0.9028, 0.8022, 0.8569, 0.8022, 0.8245, 0.7697, 0.8245, 0.7238, 0.8569, 0.6914, 0.9028, 0.6914, 0.9353, 0.7238, 0.8569, 0.9438, 0.9028, 0.9438, 0.9028, 0.9746, 0.8569, 0.9746, 0.9028, 0.9438, 0.9353, 0.9114, 0.9571, 0.9332, 0.9246, 0.9656, 0.9353, 0.9114, 0.9028, 0.9438, 0.8569, 0.9438, 0.8245, 0.9114, 0.8245, 0.8655, 0.8569, 0.833, 0.9028, 0.833, 0.9353, 0.8655, 0.1473, 0.4782, 0.2692, 0.4782, 0.2692, 0.6001, 0.1473, 0.6001, 0.1473, 0.6001, 0.2692, 0.6001, 0.2692, 0.7219, 0.1473, 0.7219, 0.1473, 0.7219, 0.2692, 0.7219, 0.2692, 0.8438, 0.1473, 0.8438, 0.1473, 0.8438, 0.2692, 0.8438, 0.2692, 0.9656, 0.1473, 0.9656, 0.02548, 0.7219, 0.1473, 0.7219, 0.1473, 0.8438, 0.02548, 0.8438, 0.2692, 0.7219, 0.391, 0.7219, 0.391, 0.8438, 0.2692, 0.8438, 0.1473, 0.4782, 0.2692, 0.4782, 0.2692, 0.6001, 0.1473, 0.6001, 0.1473, 0.7219, 0.2692, 0.7219, 0.2692, 0.8438, 0.1473, 0.8438, 0.1473, 0.8438, 0.2692, 0.8438, 0.2692, 0.9656, 0.1473, 0.9656, 0.02548, 0.7219, 0.1473, 0.7219, 0.1473, 0.8438, 0.02548, 0.8438, 0.5797, 0.4912, 0.596, 0.4912, 0.596, 0.5074, 0.5797, 0.5074, 0.5147, 0.5074, 0.4985, 0.5074, 0.4985, 0.4912, 0.5147, 0.4912, 0.6122, 0.5074, 0.6122, 0.5613, 0.596, 0.5613, 0.596, 0.5074, 0.6636, 0.5972, 0.6511, 0.5972, 0.6511, 0.5786, 0.6636, 0.5786, 0.6636, 0.5786, 0.6548, 0.5697, 0.668, 0.5565, 0.6768, 0.5654, 0.6768, 0.5654, 0.6768, 0.5529, 0.6954, 0.5529, 0.6954, 0.5654, 0.6954, 0.5654, 0.7043, 0.5565, 0.7174, 0.5697, 0.7086, 0.5786, 0.7086, 0.5786, 0.7211, 0.5786, 0.7211, 0.5972, 0.7086, 0.5972, 0.7086, 0.5972, 0.7174, 0.606, 0.7043, 0.6192, 0.6954, 0.6103, 0.6636, 0.5397, 0.6636, 0.5211, 0.6768, 0.5079, 0.6954, 0.5079, 0.7086, 0.5211, 0.7086, 0.5397, 0.6954, 0.5529, 0.6768, 0.5529, 0.6954, 0.6103, 0.6954, 0.6228, 0.6768, 0.6228, 0.6768, 0.6103, 0.6768, 0.6103, 0.668, 0.6192, 0.6548, 0.606, 0.6636, 0.5972, 0.6636, 0.5972, 0.6636, 0.5786, 0.6768, 0.5654, 0.6954, 0.5654, 0.7086, 0.5786, 0.7086, 0.5972, 0.6954, 0.6103, 0.6768, 0.6103, 0.1473, 0.4983, 0.2692, 0.4782, 0.2692, 0.6001, 0.1473, 0.5787, 0.1473, 0.6001, 0.1473, 0.7219, 0.2692, 0.7219, 0.2692, 0.6001, 0.2692, 0.7219, 0.2692, 0.8438, 0.391, 0.8438, 0.391, 0.7219, 0.7086, 0.5786, 0.6954, 0.5654, 0.7043, 0.5565, 0.7174, 0.5697, 0.6954, 0.5654, 0.6768, 0.5654, 0.6768, 0.5529, 0.6954, 0.5529, 0.6768, 0.5654, 0.6636, 0.5786, 0.6548, 0.5697, 0.668, 0.5565, 0.6636, 0.5786, 0.6636, 0.5972, 0.6511, 0.5972, 0.6511, 0.5786, 0.6636, 0.5972, 0.6768, 0.6103, 0.668, 0.6192, 0.6548, 0.606, 0.6768, 0.6103, 0.6954, 0.6103, 0.6954, 0.6228, 0.6768, 0.6228, 0.6954, 0.5529, 0.6768, 0.5529, 0.6636, 0.5397, 0.6636, 0.5211, 0.6768, 0.5079, 0.6954, 0.5079, 0.7086, 0.5211, 0.7086, 0.5397, 0.6954, 0.6103, 0.7086, 0.5972, 0.7174, 0.606, 0.7043, 0.6192, 0.7086, 0.5972, 0.7086, 0.5786, 0.7211, 0.5786, 0.7211, 0.5972, 0.7086, 0.5786, 0.7086, 0.5972, 0.6954, 0.6103, 0.6768, 0.6103, 0.6636, 0.5972, 0.6636, 0.5786, 0.6768, 0.5654, 0.6954, 0.5654, 0.4279, 0.3517, 0.4335, 0.3342, 0.4635, 0.3438, 0.4578, 0.3613, 0.4878, 0.1411, 0.4836, 0.1454, 0.4376, 0.09938, 0.4418, 0.09513, 0.4418, 0.09513, 0.4376, 0.09938, 0.4334, 0.09513, 0.4376, 0.09088, 0.37, 0.333, 0.3756, 0.3155, 0.4335, 0.3342, 0.4279, 0.3517, 0.4878, 0.04915, 0.4418, 0.09513, 0.4376, 0.09088, 0.4836, 0.0449, 0.4971, 0.333, 0.4635, 0.3438, 0.4335, 0.3342, 0.4914, 0.3155, 0.4376, 0.09938, 0.3916, 0.1454, 0.3874, 0.1411, 0.4334, 0.09513, 0.4578, 0.3613, 0.4788, 0.3897, 0.464, 0.4006, 0.4279, 0.3517, 0.4376, 0.09088, 0.4334, 0.09513, 0.3874, 0.04915, 0.3916, 0.0449, 0.3669, 0.1905, 0.4049, 0.1905, 0.4049, 0.1935, 0.3669, 0.1935, 0.4578, 0.3613, 0.4635, 0.3438, 0.4971, 0.3547, 0.4914, 0.3722, 0.4754, 0.2571, 0.4416, 0.2571, 0.4416, 0.255, 0.4754, 0.255, 0.4049, 0.1905, 0.4416, 0.1905, 0.4416, 0.1935, 0.4049, 0.1935, 0.5121, 0.2571, 0.4754, 0.2571, 0.4754, 0.255, 0.5121, 0.255, 0.1146, 0.1333, 0.09559, 0.1331, 0.109, 0.1151, 0.07296, 0.1329, 0.09559, 0.1331, 0.08389, 0.1551, 0.1146, 0.1333, 0.109, 0.1151, 0.1302, 0.1223, 0.1146, 0.1333, 0.1302, 0.1223, 0.1299, 0.1447, 0.1146, 0.1333, 0.1299, 0.1447, 0.1086, 0.1514, 0.07296, 0.1329, 0.08389, 0.1551, 0.04877, 0.1539, 0.1022, 0.09353, 0.08438, 0.1108, 0.07471, 0.07702, 0.1486, 0.1092, 0.1267, 0.09757, 0.1558, 0.07794, 0.1481, 0.1582, 0.1524, 0.1337, 0.18, 0.1554, 0.1013, 0.1728, 0.1259, 0.1693, 0.1139, 0.2023, 0.07296, 0.1329, 0.04877, 0.1539, 0.04923, 0.1113, 0.1022, 0.09353, 0.07471, 0.07702, 0.1154, 0.0643, 0.1486, 0.1092, 0.1558, 0.07794, 0.1805, 0.1127, 0.1481, 0.1582, 0.18, 0.1554, 0.1546, 0.1896, 0.1013, 0.1728, 0.1139, 0.2023, 0.07349, 0.1887, 0.1139, 0.2023, 0.1259, 0.1693, 0.1546, 0.1896, 0.1259, 0.1693, 0.1481, 0.1582, 0.1546, 0.1896, 0.18, 0.1554, 0.1524, 0.1337, 0.1805, 0.1127, 0.1524, 0.1337, 0.1486, 0.1092, 0.1805, 0.1127, 0.1558, 0.07794, 0.1267, 0.09757, 0.1154, 0.0643, 0.1267, 0.09757, 0.1022, 0.09353, 0.1154, 0.0643, 0.07471, 0.07702, 0.08438, 0.1108, 0.04923, 0.1113, 0.08438, 0.1108, 0.07296, 0.1329, 0.04923, 0.1113, 0.04877, 0.1539, 0.08389, 0.1551, 0.07349, 0.1887, 0.08389, 0.1551, 0.1013, 0.1728, 0.07349, 0.1887, 0.1086, 0.1514, 0.1259, 0.1693, 0.1013, 0.1728, 0.1086, 0.1514, 0.1299, 0.1447, 0.1259, 0.1693, 0.1299, 0.1447, 0.1481, 0.1582, 0.1259, 0.1693, 0.1299, 0.1447, 0.1524, 0.1337, 0.1481, 0.1582, 0.1299, 0.1447, 0.1302, 0.1223, 0.1524, 0.1337, 0.1302, 0.1223, 0.1486, 0.1092, 0.1524, 0.1337, 0.1302, 0.1223, 0.1267, 0.09757, 0.1486, 0.1092, 0.1302, 0.1223, 0.109, 0.1151, 0.1267, 0.09757, 0.109, 0.1151, 0.1022, 0.09353, 0.1267, 0.09757, 0.08389, 0.1551, 0.1086, 0.1514, 0.1013, 0.1728, 0.08389, 0.1551, 0.09559, 0.1331, 0.1086, 0.1514, 0.09559, 0.1331, 0.1146, 0.1333, 0.1086, 0.1514, 0.109, 0.1151, 0.08438, 0.1108, 0.1022, 0.09353, 0.109, 0.1151, 0.09559, 0.1331, 0.08438, 0.1108, 0.09559, 0.1331, 0.07296, 0.1329, 0.08438, 0.1108, 0.1164, 0.3394, 0.1027, 0.3494, 0.1027, 0.3295, 0.08642, 0.3176, 0.106, 0.3076, 0.1027, 0.3295, 0.1164, 0.3394, 0.1216, 0.3555, 0.1027, 0.3494, 0.1164, 0.3394, 0.1333, 0.3394, 0.1216, 0.3555, 0.1164, 0.3394, 0.1216, 0.3233, 0.1333, 0.3394, 0.08642, 0.3176, 0.08033, 0.2898, 0.106, 0.3076, 0.08642, 0.3612, 0.05802, 0.3584, 0.0829, 0.3394, 0.1278, 0.3746, 0.1164, 0.4008, 0.106, 0.3713, 0.1534, 0.3394, 0.1747, 0.3584, 0.1435, 0.3591, 0.1278, 0.3042, 0.1525, 0.2898, 0.1435, 0.3197, 0.08642, 0.3176, 0.05802, 0.3205, 0.08033, 0.2898, 0.08642, 0.3612, 0.08033, 0.3891, 0.05802, 0.3584, 0.1278, 0.3746, 0.1525, 0.389, 0.1164, 0.4008, 0.1534, 0.3394, 0.1747, 0.3204, 0.1747, 0.3584, 0.1278, 0.3042, 0.1164, 0.278, 0.1525, 0.2898, 0.1525, 0.2898, 0.1747, 0.3204, 0.1435, 0.3197, 0.1435, 0.3197, 0.1747, 0.3204, 0.1534, 0.3394, 0.1747, 0.3584, 0.1525, 0.389, 0.1435, 0.3591, 0.1435, 0.3591, 0.1525, 0.389, 0.1278, 0.3746, 0.1164, 0.4008, 0.08033, 0.3891, 0.106, 0.3713, 0.106, 0.3713, 0.08033, 0.3891, 0.08642, 0.3612, 0.05802, 0.3584, 0.05802, 0.3205, 0.0829, 0.3394, 0.0829, 0.3394, 0.05802, 0.3205, 0.08642, 0.3176, 0.08033, 0.2898, 0.1164, 0.278, 0.106, 0.3076, 0.106, 0.3076, 0.1164, 0.278, 0.1278, 0.3042, 0.1216, 0.3233, 0.1278, 0.3042, 0.1435, 0.3197, 0.1216, 0.3233, 0.1435, 0.3197, 0.1333, 0.3394, 0.1333, 0.3394, 0.1435, 0.3197, 0.1534, 0.3394, 0.1333, 0.3394, 0.1534, 0.3394, 0.1435, 0.3591, 0.1333, 0.3394, 0.1435, 0.3591, 0.1216, 0.3555, 0.1216, 0.3555, 0.1435, 0.3591, 0.1278, 0.3746, 0.1216, 0.3555, 0.1278, 0.3746, 0.106, 0.3713, 0.1216, 0.3555, 0.106, 0.3713, 0.1027, 0.3494, 0.1027, 0.3494, 0.106, 0.3713, 0.08642, 0.3612, 0.106, 0.3076, 0.1278, 0.3042, 0.1216, 0.3233, 0.106, 0.3076, 0.1216, 0.3233, 0.1027, 0.3295, 0.1027, 0.3295, 0.1216, 0.3233, 0.1164, 0.3394, 0.1027, 0.3494, 0.08642, 0.3612, 0.0829, 0.3394, 0.1027, 0.3494, 0.0829, 0.3394, 0.1027, 0.3295, 0.1027, 0.3295, 0.0829, 0.3394, 0.08642, 0.3176, 0.04923, 0.1113, 0.01964, 0.1024, 0.05595, 0.05246, 0.07471, 0.07702, 0.04877, 0.1539, 0.01961, 0.1642, 0.01964, 0.1024, 0.04923, 0.1113, 0.07349, 0.1887, 0.05592, 0.2141, 0.01961, 0.1642, 0.04877, 0.1539, 0.1139, 0.2023, 0.1146, 0.2332, 0.05592, 0.2141, 0.07349, 0.1887, 0.1546, 0.1896, 0.1734, 0.2141, 0.1146, 0.2332, 0.1139, 0.2023, 0.18, 0.1554, 0.2097, 0.1642, 0.1734, 0.2141, 0.1546, 0.1896, 0.1805, 0.1127, 0.2097, 0.1025, 0.2097, 0.1642, 0.18, 0.1554, 0.1558, 0.07794, 0.1734, 0.05251, 0.2097, 0.1025, 0.1805, 0.1127, 0.1154, 0.0643, 0.1147, 0.03342, 0.1734, 0.05251, 0.1558, 0.07794, 0.07471, 0.07702, 0.05595, 0.05246, 0.1147, 0.03342, 0.1154, 0.0643, 0.5121, 0.255, 0.4754, 0.255, 0.4754, 0.1935, 0.5121, 0.1935, 0.3669, 0.1935, 0.4049, 0.1935, 0.4049, 0.255, 0.3669, 0.255, 0.4416, 0.255, 0.4049, 0.255, 0.4049, 0.1935, 0.4416, 0.1935, 0.4416, 0.1935, 0.4754, 0.1935, 0.4754, 0.255, 0.4416, 0.255, 0.4754, 0.1905, 0.5121, 0.1905, 0.5121, 0.1935, 0.4754, 0.1935, 0.4416, 0.2571, 0.4049, 0.2571, 0.4049, 0.255, 0.4416, 0.255, 0.4416, 0.1905, 0.4754, 0.1905, 0.4754, 0.1935, 0.4416, 0.1935, 0.4049, 0.2571, 0.3669, 0.2571, 0.3669, 0.255, 0.4049, 0.255, 0.4086, 0.584, 0.4076, 0.5576, 0.4133, 0.5581, 0.4138, 0.585, 0.5712, 0.61, 0.5902, 0.61, 0.5902, 0.6262, 0.5712, 0.6262, 0.4076, 0.5576, 0.4067, 0.5301, 0.4135, 0.5304, 0.4133, 0.5581, 0.5522, 0.61, 0.5712, 0.61, 0.5712, 0.6262, 0.5522, 0.6262, 0.4008, 0.6192, 0.4086, 0.584, 0.4138, 0.585, 0.4062, 0.6277, 0.4067, 0.5301, 0.4008, 0.4951, 0.4089, 0.4854, 0.4135, 0.5304, 0.514, 0.61, 0.533, 0.61, 0.533, 0.6262, 0.514, 0.6262, 0.4282, 0.5316, 0.4283, 0.5581, 0.4226, 0.5576, 0.423, 0.5306, 0.5521, 0.5776, 0.5331, 0.5776, 0.5331, 0.5613, 0.5521, 0.5613, 0.4301, 0.5855, 0.4348, 0.6213, 0.4261, 0.6309, 0.4233, 0.5851, 0.4348, 0.495, 0.4282, 0.5316, 0.423, 0.5306, 0.4289, 0.4863, 0.5331, 0.5938, 0.5521, 0.5938, 0.5521, 0.61, 0.5331, 0.61, 0.4283, 0.5581, 0.4301, 0.5855, 0.4233, 0.5851, 0.4226, 0.5576, 0.533, 0.5938, 0.514, 0.5938, 0.514, 0.5776, 0.533, 0.5776, 0.4076, 0.5576, 0.4067, 0.5301, 0.4135, 0.5304, 0.4133, 0.5581, 0.4067, 0.5301, 0.4008, 0.4951, 0.4089, 0.4854, 0.4135, 0.5304, 0.5712, 0.5938, 0.5522, 0.5938, 0.5522, 0.5776, 0.5712, 0.5776, 0.4008, 0.6192, 0.4086, 0.584, 0.4138, 0.585, 0.4062, 0.6277, 0.5902, 0.5938, 0.5712, 0.5938, 0.5712, 0.5776, 0.5902, 0.5776, 0.4086, 0.584, 0.4076, 0.5576, 0.4133, 0.5581, 0.4138, 0.585, 0.5147, 0.5074, 0.5147, 0.5613, 0.4985, 0.5613, 0.4985, 0.5074, 0.531, 0.5074, 0.5472, 0.5074, 0.5472, 0.5613, 0.531, 0.5613, 0.531, 0.5074, 0.531, 0.5613, 0.5147, 0.5613, 0.5147, 0.5074, 0.4823, 0.5074, 0.4985, 0.5074, 0.4985, 0.5613, 0.4823, 0.5613, 0.4348, 0.495, 0.4282, 0.5316, 0.423, 0.5306, 0.4289, 0.4863, 0.5712, 0.5776, 0.5712, 0.5613, 0.5902, 0.5613, 0.5902, 0.5776, 0.4301, 0.5855, 0.4348, 0.6213, 0.4261, 0.6309, 0.4233, 0.5851, 0.5522, 0.5776, 0.5522, 0.5613, 0.5712, 0.5613, 0.5712, 0.5776, 0.4283, 0.5581, 0.4301, 0.5855, 0.4233, 0.5851, 0.4226, 0.5576, 0.4823, 0.61, 0.514, 0.61, 0.514, 0.6262, 0.4823, 0.6262, 0.514, 0.61, 0.4823, 0.61, 0.4823, 0.5938, 0.514, 0.5938, 0.4282, 0.5316, 0.4283, 0.5581, 0.4226, 0.5576, 0.423, 0.5306, 0.514, 0.5776, 0.514, 0.5613, 0.533, 0.5613, 0.533, 0.5776, 0.4067, 0.5301, 0.4008, 0.4951, 0.4089, 0.4854, 0.4135, 0.5304, 0.5521, 0.61, 0.5521, 0.6262, 0.5331, 0.6262, 0.5331, 0.61, 0.4008, 0.6192, 0.4086, 0.584, 0.4138, 0.585, 0.4062, 0.6277, 0.5797, 0.5074, 0.596, 0.5074, 0.596, 0.5613, 0.5797, 0.5613, 0.5635, 0.5074, 0.5797, 0.5074, 0.5797, 0.5613, 0.5635, 0.5613, 0.5635, 0.5074, 0.5635, 0.5613, 0.5473, 0.5613, 0.5473, 0.5074, 0.4086, 0.584, 0.4076, 0.5576, 0.4133, 0.5581, 0.4138, 0.585, 0.5331, 0.5938, 0.5331, 0.5776, 0.5521, 0.5776, 0.5521, 0.5938, 0.4076, 0.5576, 0.4067, 0.5301, 0.4135, 0.5304, 0.4133, 0.5581, 0.533, 0.5938, 0.533, 0.61, 0.514, 0.61, 0.514, 0.5938, 0.4348, 0.495, 0.4282, 0.5316, 0.423, 0.5306, 0.4289, 0.4863, 0.4301, 0.5855, 0.4348, 0.6213, 0.4261, 0.6309, 0.4233, 0.5851, 0.5712, 0.5938, 0.5712, 0.61, 0.5522, 0.61, 0.5522, 0.5938, 0.4283, 0.5581, 0.4301, 0.5855, 0.4233, 0.5851, 0.4226, 0.5576, 0.5902, 0.5938, 0.5902, 0.61, 0.5712, 0.61, 0.5712, 0.5938, 0.4282, 0.5316, 0.4283, 0.5581, 0.4226, 0.5576, 0.423, 0.5306, 0.423, 0.5306, 0.4135, 0.5304, 0.4089, 0.4854, 0.4289, 0.4863, 0.423, 0.5306, 0.4135, 0.5304, 0.4089, 0.4854, 0.4289, 0.4863, 0.423, 0.5306, 0.4135, 0.5304, 0.4089, 0.4854, 0.4289, 0.4863, 0.423, 0.5306, 0.4135, 0.5304, 0.4089, 0.4854, 0.4289, 0.4863, 0.423, 0.5306, 0.4135, 0.5304, 0.4089, 0.4854, 0.4289, 0.4863, 0.423, 0.5306, 0.4135, 0.5304, 0.4089, 0.4854, 0.4289, 0.4863, 0.4133, 0.5581, 0.4226, 0.5576, 0.4233, 0.5851, 0.4138, 0.585, 0.4133, 0.5581, 0.4226, 0.5576, 0.4233, 0.5851, 0.4138, 0.585, 0.4133, 0.5581, 0.4226, 0.5576, 0.4233, 0.5851, 0.4138, 0.585, 0.4133, 0.5581, 0.4226, 0.5576, 0.4233, 0.5851, 0.4138, 0.585, 0.4133, 0.5581, 0.4226, 0.5576, 0.4233, 0.5851, 0.4138, 0.585, 0.4133, 0.5581, 0.4226, 0.5576, 0.4233, 0.5851, 0.4138, 0.585, 0.4233, 0.5851, 0.4261, 0.6309, 0.4062, 0.6277, 0.4138, 0.585, 0.4233, 0.5851, 0.4261, 0.6309, 0.4062, 0.6277, 0.4138, 0.585, 0.4233, 0.5851, 0.4261, 0.6309, 0.4062, 0.6277, 0.4138, 0.585, 0.4233, 0.5851, 0.4261, 0.6309, 0.4062, 0.6277, 0.4138, 0.585, 0.4233, 0.5851, 0.4261, 0.6309, 0.4062, 0.6277, 0.4138, 0.585, 0.4233, 0.5851, 0.4261, 0.6309, 0.4062, 0.6277, 0.4138, 0.585, 0.4133, 0.5581, 0.4135, 0.5304, 0.423, 0.5306, 0.4226, 0.5576, 0.4133, 0.5581, 0.4135, 0.5304, 0.423, 0.5306, 0.4226, 0.5576, 0.4133, 0.5581, 0.4135, 0.5304, 0.423, 0.5306, 0.4226, 0.5576, 0.4133, 0.5581, 0.4135, 0.5304, 0.423, 0.5306, 0.4226, 0.5576, 0.4133, 0.5581, 0.4135, 0.5304, 0.423, 0.5306, 0.4226, 0.5576, 0.4133, 0.5581, 0.4135, 0.5304, 0.423, 0.5306, 0.4226, 0.5576, 0.4301, 0.5855, 0.4348, 0.6213, 0.4261, 0.6309, 0.4233, 0.5851, 0.4282, 0.5316, 0.4283, 0.5581, 0.4226, 0.5576, 0.423, 0.5306, 0.4348, 0.495, 0.4282, 0.5316, 0.423, 0.5306, 0.4289, 0.4863, 0.4283, 0.5581, 0.4301, 0.5855, 0.4233, 0.5851, 0.4226, 0.5576, 0.4008, 0.6192, 0.4086, 0.584, 0.4138, 0.585, 0.4062, 0.6277, 0.4076, 0.5576, 0.4067, 0.5301, 0.4135, 0.5304, 0.4133, 0.5581, 0.4067, 0.5301, 0.4008, 0.4951, 0.4089, 0.4854, 0.4135, 0.5304, 0.4086, 0.584, 0.4076, 0.5576, 0.4133, 0.5581, 0.4138, 0.585, 0.4301, 0.5855, 0.4348, 0.6213, 0.4261, 0.6309, 0.4233, 0.5851, 0.4282, 0.5316, 0.4283, 0.5581, 0.4226, 0.5576, 0.423, 0.5306, 0.4348, 0.495, 0.4282, 0.5316, 0.423, 0.5306, 0.4289, 0.4863, 0.4283, 0.5581, 0.4301, 0.5855, 0.4233, 0.5851, 0.4226, 0.5576, 0.4008, 0.6192, 0.4086, 0.584, 0.4138, 0.585, 0.4062, 0.6277, 0.4067, 0.5301, 0.4008, 0.4951, 0.4089, 0.4854, 0.4135, 0.5304, 0.4086, 0.584, 0.4076, 0.5576, 0.4133, 0.5581, 0.4138, 0.585, 0.4076, 0.5576, 0.4067, 0.5301, 0.4135, 0.5304, 0.4133, 0.5581, 0.4348, 0.495, 0.4282, 0.5316, 0.423, 0.5306, 0.4289, 0.4863, 0.4283, 0.5581, 0.4301, 0.5855, 0.4233, 0.5851, 0.4226, 0.5576, 0.4282, 0.5316, 0.4283, 0.5581, 0.4226, 0.5576, 0.423, 0.5306, 0.4301, 0.5855, 0.4348, 0.6213, 0.4261, 0.6309, 0.4233, 0.5851, 0.4067, 0.5301, 0.4008, 0.4951, 0.4089, 0.4854, 0.4135, 0.5304, 0.4076, 0.5576, 0.4067, 0.5301, 0.4135, 0.5304, 0.4133, 0.5581, 0.4086, 0.584, 0.4076, 0.5576, 0.4133, 0.5581, 0.4138, 0.585, 0.4008, 0.6192, 0.4086, 0.584, 0.4138, 0.585, 0.4062, 0.6277, 0.514, 0.5613, 0.514, 0.5776, 0.4823, 0.5776, 0.4823, 0.5613, 0.4823, 0.5938, 0.4823, 0.5776, 0.514, 0.5776, 0.514, 0.5938, 0.1473, 0.4782, 0.2692, 0.4782, 0.2692, 0.6001, 0.1473, 0.6001, 0.1473, 0.6001, 0.2692, 0.6001, 0.2692, 0.7219, 0.1473, 0.7219, 0.1473, 0.7219, 0.2692, 0.7219, 0.2692, 0.8438, 0.1473, 0.8438, 0.1473, 0.8438, 0.2692, 0.8438, 0.2692, 0.9656, 0.1473, 0.9656, 0.02548, 0.7219, 0.1473, 0.7219, 0.1473, 0.8438, 0.02548, 0.8438, 0.2692, 0.7219, 0.391, 0.7219, 0.391, 0.8438, 0.2692, 0.8438, 0.6242, 0.2862, 0.6595, 0.2862, 0.6595, 0.3214, 0.6242, 0.3214, 0.6242, 0.3214, 0.6595, 0.3214, 0.6595, 0.3567, 0.6242, 0.3567, 0.6242, 0.3567, 0.6595, 0.3567, 0.6595, 0.392, 0.6242, 0.392, 0.6242, 0.392, 0.6595, 0.392, 0.6595, 0.4272, 0.6242, 0.4272, 0.5889, 0.3567, 0.6242, 0.3567, 0.6242, 0.392, 0.5889, 0.392, 0.6595, 0.3567, 0.6947, 0.3567, 0.6947, 0.392, 0.6595, 0.392, 0.9751, 0.2791, 0.8897, 0.2791, 0.8897, 0.1937, 0.9751, 0.1937, 0.8897, 0.1083, 0.8897, 0.1937, 0.8044, 0.1937, 0.8044, 0.1083, 0.719, 0.1937, 0.8044, 0.1937, 0.8044, 0.2791, 0.719, 0.2791, 0.8044, 0.3645, 0.8044, 0.2791, 0.8897, 0.2791, 0.8897, 0.3645, 0.8897, 0.1083, 0.8044, 0.1083, 0.8044, 0.02295, 0.8897, 0.02295, 0.8044, 0.1937, 0.8897, 0.1937, 0.8897, 0.2791, 0.8044, 0.2791, 0.9751, 0.2791, 0.8897, 0.2791, 0.8897, 0.1937, 0.9751, 0.1937, 0.8897, 0.1083, 0.8897, 0.1937, 0.8044, 0.1937, 0.8044, 0.1083, 0.719, 0.1937, 0.8044, 0.1937, 0.8044, 0.2791, 0.719, 0.2791, 0.8044, 0.3645, 0.8044, 0.2791, 0.8897, 0.2791, 0.8897, 0.3645, 0.8897, 0.1083, 0.8044, 0.1083, 0.8044, 0.02295, 0.8897, 0.02295, 0.8044, 0.1937, 0.8897, 0.1937, 0.8897, 0.2791, 0.8044, 0.2791, 0.9751, 0.2791, 0.8897, 0.2791, 0.8897, 0.1937, 0.9751, 0.1937, 0.8897, 0.1083, 0.8897, 0.1937, 0.8044, 0.1937, 0.8044, 0.1083, 0.719, 0.1937, 0.8044, 0.1937, 0.8044, 0.2791, 0.719, 0.2791, 0.8044, 0.3645, 0.8044, 0.2791, 0.8897, 0.2791, 0.8897, 0.3645, 0.8897, 0.1083, 0.8044, 0.1083, 0.8044, 0.02295, 0.8897, 0.02295, 0.8044, 0.1937, 0.8897, 0.1937, 0.8897, 0.2791, 0.8044, 0.2791, 0.8044, 0.3645, 0.8044, 0.2791, 0.8897, 0.2791, 0.8897, 0.3645, 0.9751, 0.2791, 0.8897, 0.2791, 0.8897, 0.1937, 0.9751, 0.1937, 0.8897, 0.02295, 0.8897, 0.1083, 0.8044, 0.1083, 0.8044, 0.02295, 0.8897, 0.1083, 0.8897, 0.1937, 0.8044, 0.1937, 0.8044, 0.1083, 0.8897, 0.1937, 0.8897, 0.2791, 0.8044, 0.2791, 0.8044, 0.1937, 0.719, 0.1937, 0.8044, 0.1937, 0.8044, 0.2791, 0.719, 0.2791])
me_cube.materials.append(mat_material)
me_cube.use_remesh_preserve_volume = False
me_cube.use_remesh_preserve_attributes = False
me_cube.use_mirror_vertex_groups = False
me_cube.update()
arm_armature = bpy.data.armatures.new('Armature')  # bones are not reproduced

# ---- objects
ob_cube = bpy.data.objects.new('Cube', me_cube)
ob_light = bpy.data.objects.new('Light', light_light)
ob_camera = bpy.data.objects.new('Camera', cam_camera)
ob_catapult_armature = bpy.data.objects.new('Catapult Armature', arm_armature)

# ---- transforms, parenting, visibility, modifiers, constraints
ob_cube.parent = ob_catapult_armature
ob_cube.matrix_parent_inverse = Matrix(((1.0, 9.522e-17, -1.823e-16, 1.252e-06), (9.522e-17, 0.5712, 0.8208, 0.4633), (1.823e-16, -0.8208, 0.5712, 0.6316), (-0.0, -0.0, -0.0, 1.0)))
ob_cube.location = (0.0, 0.0, 0.0)
ob_cube.lock_rotations_4d = False
ob_cube.empty_display_type = 'ARROWS'
ob_cube.lineart.crease_threshold = 0.0
_vg = ob_cube.vertex_groups.new(name='Bone')
for _i, _w in zip([176, 177, 178, 179, 180, 181, 182, 183, 184, 185, 186, 187, 188, 189, 190, 191, 192, 193, 194, 195, 196, 197, 198, 199, 200, 201, 202, 203, 204, 205, 206, 207, 208, 209, 210, 211, 212, 213, 214, 215, 216, 217, 218, 219, 220, 221, 222, 223, 224, 225, 226, 227, 228, 229, 230, 231, 232, 233, 234, 235, 236, 237, 238, 239, 240, 241, 242, 243, 244, 245, 246, 247, 248, 249, 250, 251, 356, 357, 358, 363], [1.0, 0.9998, 1.0, 0.9997, 1.0, 0.9999, 1.0, 0.9978, 1.0, 0.9999, 1.0, 0.9983, 1.0, 1.0, 1.0, 1.0, 1.0, 1.0, 1.0, 1.0, 0.9993, 1.0, 1.0, 1.0, 1.0, 1.0, 0.9999, 0.9995, 1.0, 0.9999, 0.9988, 1.0, 1.0, 0.9934, 1.0, 1.0, 0.9997, 1.0, 1.0, 0.9956, 0.9962, 0.9932, 1.0, 1.0, 1.0, 0.9998, 0.9999, 0.9551, 0.9995, 1.0, 1.0, 0.9988, 0.9998, 0.9978, 0.9958, 1.0, 1.0, 0.9997, 0.998, 0.9997, 1.0, 1.0, 1.0, 1.0, 0.9999, 1.0, 0.9997, 0.9986, 1.0, 0.9996, 1.0, 0.9962, 0.9999, 1.0, 0.9999, 1.0, 0.0, 0.0, 0.0, 0.0]): _vg.add([_i], _w, 'REPLACE')
_vg = ob_cube.vertex_groups.new(name='Bone.001')
_vg.add([388, 389, 390, 391, 392, 393, 394, 395], 1.0, 'REPLACE')
_vg = ob_cube.vertex_groups.new(name='Bone.002')
_vg.add([356, 357, 358, 359, 360, 361, 362, 363], 1.0, 'REPLACE')
_m = ob_cube.modifiers.new('Armature', 'ARMATURE')
_m.object = ob_catapult_armature
ob_light.location = (4.076, 1.005, 5.904)
ob_light.rotation_euler = (0.6503, 0.05522, 1.866)
ob_light.lock_rotations_4d = False
ob_light.empty_display_type = 'ARROWS'
ob_light.color = (0.0, 0.0, 0.0, 0.0)
ob_light.lineart.crease_threshold = 0.0
ob_camera.location = (7.359, -6.926, 4.958)
ob_camera.rotation_euler = (1.109, 0.0, 0.8149)
ob_camera.lock_rotations_4d = False
ob_camera.empty_display_type = 'ARROWS'
ob_camera.color = (0.0, 0.0, 0.0, 0.0)
ob_camera.display_type = 'WIRE'
ob_camera.lineart.crease_threshold = 0.0
ob_catapult_armature.location = (-1.252e-06, 0.2538, -0.741)
ob_catapult_armature.rotation_euler = (0.9629, 1.823e-16, 9.522e-17)
ob_catapult_armature.show_in_front = True
ob_catapult_armature.lineart.crease_threshold = 0.0

# ---- collection membership
col_collection.objects.link(ob_cube)
col_collection.objects.link(ob_light)
col_collection.objects.link(ob_camera)
col_collection.objects.link(ob_catapult_armature)

# ---- scene / render settings (as saved in the file)
scene.camera = ob_camera
scene.frame_start = 1; scene.frame_end = 28; scene.frame_set(3)
scene.render.engine = 'BLENDER_EEVEE_NEXT'
scene.cycles.use_denoising = False
scene.cycles.samples = 128
scene.cycles.sampling_pattern = 'TABULATED_SOBOL'
scene.cycles.use_adaptive_sampling = False
scene.cycles.use_light_tree = False
scene.view_settings.view_transform = 'Filmic'
bpy.context.view_layer.update()

